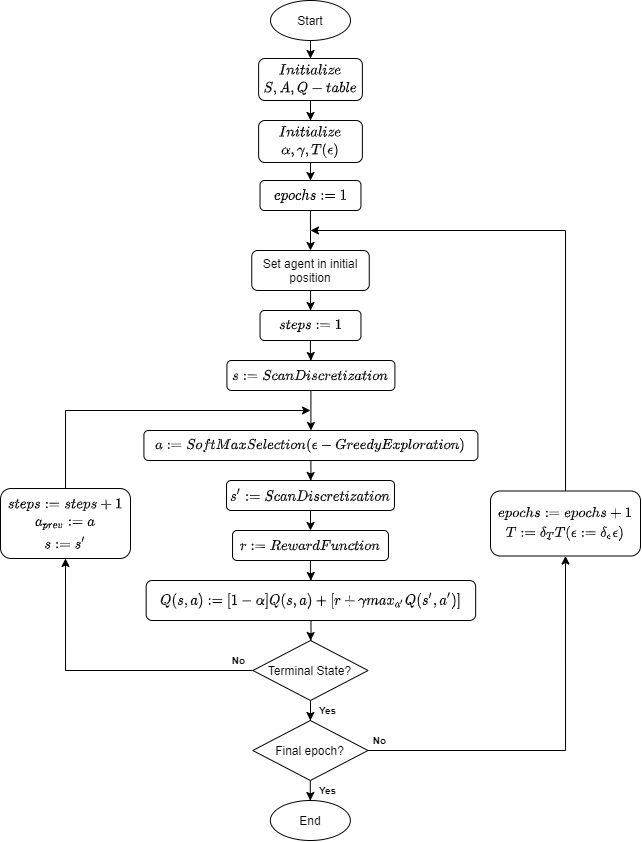

The diagram above was exported from draw.io. Its source (the exported page's mxGraphModel, read from the mxfile embedded in the PNG):
<mxGraphModel dx="716" dy="378" grid="1" gridSize="10" guides="1" tooltips="1" connect="1" arrows="1" fold="1" page="1" pageScale="1" pageWidth="850" pageHeight="1100" math="1" shadow="0">
  <root>
    <mxCell id="0" />
    <mxCell id="1" parent="0" />
    <mxCell id="ff24lQ9LGMdnNhBk1rIJ-57" style="edgeStyle=orthogonalEdgeStyle;rounded=0;orthogonalLoop=1;jettySize=auto;html=1;fontSize=10;" edge="1" parent="1" source="ff24lQ9LGMdnNhBk1rIJ-1" target="ff24lQ9LGMdnNhBk1rIJ-2">
      <mxGeometry relative="1" as="geometry" />
    </mxCell>
    <mxCell id="ff24lQ9LGMdnNhBk1rIJ-1" value="&lt;font style=&quot;font-size: 12px&quot;&gt;Start&lt;/font&gt;" style="ellipse;whiteSpace=wrap;html=1;" vertex="1" parent="1">
      <mxGeometry x="360" y="60" width="80" height="40" as="geometry" />
    </mxCell>
    <mxCell id="ff24lQ9LGMdnNhBk1rIJ-58" style="edgeStyle=orthogonalEdgeStyle;rounded=0;orthogonalLoop=1;jettySize=auto;html=1;entryX=0.5;entryY=0;entryDx=0;entryDy=0;fontSize=10;" edge="1" parent="1" source="ff24lQ9LGMdnNhBk1rIJ-2" target="ff24lQ9LGMdnNhBk1rIJ-6">
      <mxGeometry relative="1" as="geometry" />
    </mxCell>
    <mxCell id="ff24lQ9LGMdnNhBk1rIJ-2" value="&lt;font&gt;&lt;font style=&quot;font-size: 12px&quot;&gt;$$Initialize \\S, A, Q-table$$&lt;/font&gt;&lt;/font&gt;" style="rounded=1;whiteSpace=wrap;html=1;" vertex="1" parent="1">
      <mxGeometry x="348.12499999999994" y="118" width="103.75" height="42" as="geometry" />
    </mxCell>
    <mxCell id="ff24lQ9LGMdnNhBk1rIJ-59" style="edgeStyle=orthogonalEdgeStyle;rounded=0;orthogonalLoop=1;jettySize=auto;html=1;entryX=0.5;entryY=0;entryDx=0;entryDy=0;fontSize=10;" edge="1" parent="1" source="ff24lQ9LGMdnNhBk1rIJ-6" target="ff24lQ9LGMdnNhBk1rIJ-22">
      <mxGeometry relative="1" as="geometry" />
    </mxCell>
    <mxCell id="ff24lQ9LGMdnNhBk1rIJ-6" value="&lt;font&gt;&lt;font style=&quot;font-size: 12px&quot;&gt;$$Initialize \\ \alpha, \gamma, T(\epsilon)$$&lt;/font&gt;&lt;/font&gt;" style="rounded=1;whiteSpace=wrap;html=1;" vertex="1" parent="1">
      <mxGeometry x="348.12499999999994" y="180" width="103.75" height="42" as="geometry" />
    </mxCell>
    <mxCell id="ff24lQ9LGMdnNhBk1rIJ-61" style="edgeStyle=orthogonalEdgeStyle;rounded=0;orthogonalLoop=1;jettySize=auto;html=1;entryX=0.5;entryY=0;entryDx=0;entryDy=0;fontSize=10;" edge="1" parent="1" source="ff24lQ9LGMdnNhBk1rIJ-12" target="ff24lQ9LGMdnNhBk1rIJ-23">
      <mxGeometry relative="1" as="geometry" />
    </mxCell>
    <mxCell id="ff24lQ9LGMdnNhBk1rIJ-12" value="&lt;font style=&quot;font-size: 12px&quot;&gt;Set agent in initial position&lt;/font&gt;" style="rounded=1;whiteSpace=wrap;html=1;" vertex="1" parent="1">
      <mxGeometry x="341.25" y="310" width="117.5" height="40" as="geometry" />
    </mxCell>
    <mxCell id="ff24lQ9LGMdnNhBk1rIJ-36" style="edgeStyle=orthogonalEdgeStyle;rounded=0;orthogonalLoop=1;jettySize=auto;html=1;entryX=0.5;entryY=0;entryDx=0;entryDy=0;fontSize=10;" edge="1" parent="1" source="ff24lQ9LGMdnNhBk1rIJ-20" target="ff24lQ9LGMdnNhBk1rIJ-24">
      <mxGeometry relative="1" as="geometry" />
    </mxCell>
    <mxCell id="ff24lQ9LGMdnNhBk1rIJ-20" value="&lt;font style=&quot;font-size: 12px&quot;&gt;$$s:= ScanDiscretization$$&lt;/font&gt;" style="rounded=1;whiteSpace=wrap;html=1;" vertex="1" parent="1">
      <mxGeometry x="316.42999999999995" y="420" width="167.97" height="30" as="geometry" />
    </mxCell>
    <mxCell id="ff24lQ9LGMdnNhBk1rIJ-60" style="edgeStyle=orthogonalEdgeStyle;rounded=0;orthogonalLoop=1;jettySize=auto;html=1;entryX=0.5;entryY=0;entryDx=0;entryDy=0;fontSize=10;" edge="1" parent="1" source="ff24lQ9LGMdnNhBk1rIJ-22" target="ff24lQ9LGMdnNhBk1rIJ-12">
      <mxGeometry relative="1" as="geometry" />
    </mxCell>
    <mxCell id="ff24lQ9LGMdnNhBk1rIJ-22" value="&lt;font style=&quot;font-size: 12px&quot;&gt;$$epochs:= 1$$&lt;/font&gt;" style="rounded=1;whiteSpace=wrap;html=1;" vertex="1" parent="1">
      <mxGeometry x="349.5349999999999" y="240" width="100.93" height="30" as="geometry" />
    </mxCell>
    <mxCell id="ff24lQ9LGMdnNhBk1rIJ-62" style="edgeStyle=orthogonalEdgeStyle;rounded=0;orthogonalLoop=1;jettySize=auto;html=1;entryX=0.5;entryY=0;entryDx=0;entryDy=0;fontSize=10;" edge="1" parent="1" source="ff24lQ9LGMdnNhBk1rIJ-23" target="ff24lQ9LGMdnNhBk1rIJ-20">
      <mxGeometry relative="1" as="geometry" />
    </mxCell>
    <mxCell id="ff24lQ9LGMdnNhBk1rIJ-23" value="&lt;font style=&quot;font-size: 12px&quot;&gt;$$steps:= 1$$&lt;/font&gt;" style="rounded=1;whiteSpace=wrap;html=1;" vertex="1" parent="1">
      <mxGeometry x="349.5349999999999" y="370" width="100.93" height="30" as="geometry" />
    </mxCell>
    <mxCell id="ff24lQ9LGMdnNhBk1rIJ-76" style="edgeStyle=orthogonalEdgeStyle;rounded=0;orthogonalLoop=1;jettySize=auto;html=1;entryX=0.5;entryY=0;entryDx=0;entryDy=0;fontSize=10;" edge="1" parent="1" source="ff24lQ9LGMdnNhBk1rIJ-24" target="ff24lQ9LGMdnNhBk1rIJ-74">
      <mxGeometry relative="1" as="geometry" />
    </mxCell>
    <mxCell id="ff24lQ9LGMdnNhBk1rIJ-24" value="&lt;font style=&quot;font-size: 12px&quot;&gt;$$a:=SoftMaxSelection (\epsilon-GreedyExploration)$$&lt;/font&gt;" style="rounded=1;whiteSpace=wrap;html=1;" vertex="1" parent="1">
      <mxGeometry x="233.42" y="490" width="333.98" height="30" as="geometry" />
    </mxCell>
    <mxCell id="ff24lQ9LGMdnNhBk1rIJ-64" style="edgeStyle=orthogonalEdgeStyle;rounded=0;orthogonalLoop=1;jettySize=auto;html=1;entryX=0.5;entryY=0;entryDx=0;entryDy=0;fontSize=10;" edge="1" parent="1" target="ff24lQ9LGMdnNhBk1rIJ-26">
      <mxGeometry relative="1" as="geometry">
        <mxPoint x="411.3103448275863" y="570" as="sourcePoint" />
      </mxGeometry>
    </mxCell>
    <mxCell id="ff24lQ9LGMdnNhBk1rIJ-65" style="edgeStyle=orthogonalEdgeStyle;rounded=0;orthogonalLoop=1;jettySize=auto;html=1;entryX=0.5;entryY=0;entryDx=0;entryDy=0;fontSize=10;" edge="1" parent="1" source="ff24lQ9LGMdnNhBk1rIJ-26" target="ff24lQ9LGMdnNhBk1rIJ-27">
      <mxGeometry relative="1" as="geometry" />
    </mxCell>
    <mxCell id="ff24lQ9LGMdnNhBk1rIJ-26" value="&lt;font style=&quot;font-size: 12px&quot;&gt;$$r:= RewardFunction$$&lt;/font&gt;" style="rounded=1;whiteSpace=wrap;html=1;" vertex="1" parent="1">
      <mxGeometry x="322.0350000000001" y="590" width="155.93" height="30" as="geometry" />
    </mxCell>
    <mxCell id="ff24lQ9LGMdnNhBk1rIJ-77" style="edgeStyle=orthogonalEdgeStyle;rounded=0;orthogonalLoop=1;jettySize=auto;html=1;entryX=0.5;entryY=0;entryDx=0;entryDy=0;fontSize=10;" edge="1" parent="1" source="ff24lQ9LGMdnNhBk1rIJ-27" target="ff24lQ9LGMdnNhBk1rIJ-28">
      <mxGeometry relative="1" as="geometry" />
    </mxCell>
    <mxCell id="ff24lQ9LGMdnNhBk1rIJ-27" value="&lt;font style=&quot;font-size: 12px&quot;&gt;$$Q(s,a):=[1-\alpha]Q(s,a)+[r+\gamma max_{a'}Q(s',a')]$$&lt;/font&gt;" style="rounded=1;whiteSpace=wrap;html=1;" vertex="1" parent="1">
      <mxGeometry x="235.67" y="640" width="329.49" height="40" as="geometry" />
    </mxCell>
    <mxCell id="ff24lQ9LGMdnNhBk1rIJ-46" style="edgeStyle=orthogonalEdgeStyle;rounded=0;orthogonalLoop=1;jettySize=auto;html=1;entryX=0.5;entryY=0;entryDx=0;entryDy=0;fontSize=10;" edge="1" parent="1" source="ff24lQ9LGMdnNhBk1rIJ-28" target="ff24lQ9LGMdnNhBk1rIJ-32">
      <mxGeometry relative="1" as="geometry" />
    </mxCell>
    <mxCell id="ff24lQ9LGMdnNhBk1rIJ-48" style="edgeStyle=orthogonalEdgeStyle;rounded=0;orthogonalLoop=1;jettySize=auto;html=1;fontSize=10;entryX=0.5;entryY=1;entryDx=0;entryDy=0;" edge="1" parent="1" source="ff24lQ9LGMdnNhBk1rIJ-28" target="ff24lQ9LGMdnNhBk1rIJ-38">
      <mxGeometry relative="1" as="geometry">
        <mxPoint x="160" y="730" as="targetPoint" />
      </mxGeometry>
    </mxCell>
    <mxCell id="ff24lQ9LGMdnNhBk1rIJ-28" value="&lt;font style=&quot;font-size: 12px&quot;&gt;Terminal State?&lt;/font&gt;" style="rhombus;whiteSpace=wrap;html=1;fontSize=10;" vertex="1" parent="1">
      <mxGeometry x="342.3849999999999" y="700" width="115.23" height="60" as="geometry" />
    </mxCell>
    <mxCell id="ff24lQ9LGMdnNhBk1rIJ-31" value="End" style="ellipse;whiteSpace=wrap;html=1;" vertex="1" parent="1">
      <mxGeometry x="359.8599999999999" y="860" width="80" height="40" as="geometry" />
    </mxCell>
    <mxCell id="ff24lQ9LGMdnNhBk1rIJ-47" style="edgeStyle=orthogonalEdgeStyle;rounded=0;orthogonalLoop=1;jettySize=auto;html=1;entryX=0.5;entryY=0;entryDx=0;entryDy=0;fontSize=10;" edge="1" parent="1" source="ff24lQ9LGMdnNhBk1rIJ-32" target="ff24lQ9LGMdnNhBk1rIJ-31">
      <mxGeometry relative="1" as="geometry" />
    </mxCell>
    <mxCell id="ff24lQ9LGMdnNhBk1rIJ-69" style="edgeStyle=orthogonalEdgeStyle;rounded=0;orthogonalLoop=1;jettySize=auto;html=1;entryX=0.5;entryY=1;entryDx=0;entryDy=0;fontSize=10;" edge="1" parent="1" source="ff24lQ9LGMdnNhBk1rIJ-32" target="ff24lQ9LGMdnNhBk1rIJ-50">
      <mxGeometry relative="1" as="geometry" />
    </mxCell>
    <mxCell id="ff24lQ9LGMdnNhBk1rIJ-32" value="&lt;font style=&quot;font-size: 12px&quot;&gt;Final epoch?&lt;/font&gt;" style="rhombus;whiteSpace=wrap;html=1;fontSize=10;" vertex="1" parent="1">
      <mxGeometry x="342.2450000000002" y="780" width="115.23" height="60" as="geometry" />
    </mxCell>
    <mxCell id="ff24lQ9LGMdnNhBk1rIJ-49" style="edgeStyle=orthogonalEdgeStyle;rounded=0;orthogonalLoop=1;jettySize=auto;html=1;fontSize=10;" edge="1" parent="1" source="ff24lQ9LGMdnNhBk1rIJ-38">
      <mxGeometry relative="1" as="geometry">
        <mxPoint x="400" y="470" as="targetPoint" />
        <Array as="points">
          <mxPoint x="155" y="470" />
        </Array>
      </mxGeometry>
    </mxCell>
    <mxCell id="ff24lQ9LGMdnNhBk1rIJ-38" value="&lt;font style=&quot;font-size: 12px&quot;&gt;$$steps:=steps+1\\&lt;br&gt;a_{prev}:=a\\&lt;br&gt;s:=s'$$&lt;/font&gt;" style="rounded=1;whiteSpace=wrap;html=1;fontSize=10;" vertex="1" parent="1">
      <mxGeometry x="90" y="548" width="130" height="70" as="geometry" />
    </mxCell>
    <mxCell id="ff24lQ9LGMdnNhBk1rIJ-67" style="edgeStyle=orthogonalEdgeStyle;rounded=0;orthogonalLoop=1;jettySize=auto;html=1;fontSize=10;" edge="1" parent="1" source="ff24lQ9LGMdnNhBk1rIJ-50">
      <mxGeometry relative="1" as="geometry">
        <mxPoint x="400" y="290" as="targetPoint" />
        <Array as="points">
          <mxPoint x="655" y="290" />
        </Array>
      </mxGeometry>
    </mxCell>
    <mxCell id="ff24lQ9LGMdnNhBk1rIJ-50" value="&lt;font style=&quot;font-size: 12px&quot;&gt;$$epochs:=epochs+1\\&lt;br&gt;T:=\delta_T T (\epsilon:=\delta_{\epsilon}\epsilon)$$&lt;/font&gt;" style="rounded=1;whiteSpace=wrap;html=1;fontSize=10;" vertex="1" parent="1">
      <mxGeometry x="580" y="550.5" width="150" height="65" as="geometry" />
    </mxCell>
    <mxCell id="ff24lQ9LGMdnNhBk1rIJ-70" value="&lt;b&gt;Yes&lt;/b&gt;" style="text;html=1;strokeColor=none;fillColor=none;align=center;verticalAlign=middle;whiteSpace=wrap;rounded=0;fontSize=10;" vertex="1" parent="1">
      <mxGeometry x="405" y="760" width="25" height="20" as="geometry" />
    </mxCell>
    <mxCell id="ff24lQ9LGMdnNhBk1rIJ-71" value="&lt;b&gt;No&lt;/b&gt;" style="text;html=1;strokeColor=none;fillColor=none;align=center;verticalAlign=middle;whiteSpace=wrap;rounded=0;fontSize=10;" vertex="1" parent="1">
      <mxGeometry x="316.25" y="710" width="25" height="20" as="geometry" />
    </mxCell>
    <mxCell id="ff24lQ9LGMdnNhBk1rIJ-72" value="&lt;b&gt;Yes&lt;/b&gt;" style="text;html=1;strokeColor=none;fillColor=none;align=center;verticalAlign=middle;whiteSpace=wrap;rounded=0;fontSize=10;" vertex="1" parent="1">
      <mxGeometry x="405" y="840" width="25" height="20" as="geometry" />
    </mxCell>
    <mxCell id="ff24lQ9LGMdnNhBk1rIJ-73" value="&lt;b&gt;No&lt;/b&gt;" style="text;html=1;strokeColor=none;fillColor=none;align=center;verticalAlign=middle;whiteSpace=wrap;rounded=0;fontSize=10;" vertex="1" parent="1">
      <mxGeometry x="457.48" y="790" width="25" height="20" as="geometry" />
    </mxCell>
    <mxCell id="ff24lQ9LGMdnNhBk1rIJ-74" value="&lt;font style=&quot;font-size: 12px&quot;&gt;$$s':= ScanDiscretization$$&lt;/font&gt;" style="rounded=1;whiteSpace=wrap;html=1;" vertex="1" parent="1">
      <mxGeometry x="316.0199999999999" y="540" width="167.97" height="30" as="geometry" />
    </mxCell>
  </root>
</mxGraphModel>